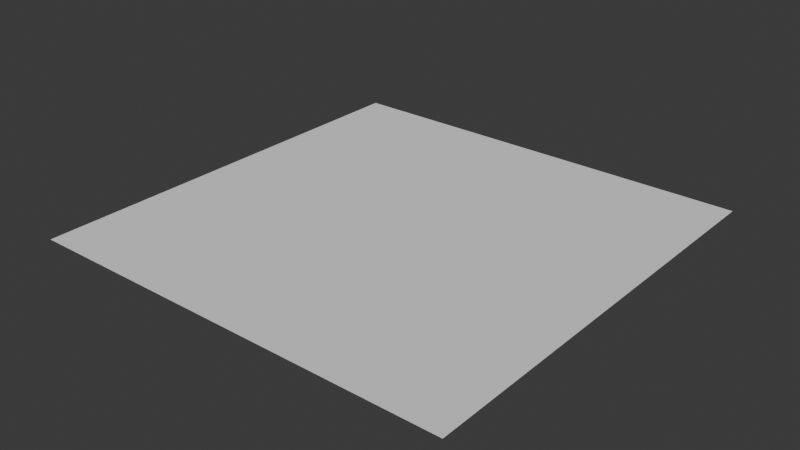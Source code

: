 # Source: transform_plane.blend  (saved by Blender 4.2.66; exported with 4.5.12 LTS)
import bpy
from mathutils import Matrix  # noqa: F401  (used for matrix-valued properties, if any)

bpy.ops.wm.read_factory_settings(use_empty=True)
scene = bpy.context.scene
scene.name = 'Scene'

# ---- collections
col_collection = bpy.data.collections.new('Collection'); scene.collection.children.link(col_collection)

# ---- world
world_world = bpy.data.worlds.new('World'); scene.world = world_world
world_world.use_nodes = True; world_world.node_tree.nodes.clear()
_N = world_world.node_tree.nodes; _L = world_world.node_tree.links
n0 = _N.new('ShaderNodeOutputWorld'); n0.name = 'World Output'; n0.location = (300, 300)
n1 = _N.new('ShaderNodeBackground'); n1.name = 'Background'; n1.location = (10, 300)
n1.inputs[0].default_value = (0.05088, 0.05088, 0.05088, 1.0)
_L.new(n1.outputs[0], n0.inputs[0])
n0.is_active_output = True
world_world.color = (0.05088, 0.05088, 0.05088)
world_world.sun_shadow_jitter_overblur = 0.0

# ---- meshes
me_plane = bpy.data.meshes.new('Plane')
me_plane.from_pydata([(-0.1524, -0.1524, 0.0), (0.1524, -0.1524, 0.0), (-0.1524, 0.1524, 0.0), (0.1524, 0.1524, 0.0)], [], [(0, 1, 3, 2)])
_uv = me_plane.uv_layers.new(name='UVMap')
_uv.uv.foreach_set('vector', [0.0, 0.0, 1.0, 0.0, 1.0, 1.0, 0.0, 1.0])
me_plane.update()

# ---- objects
ob_plane = bpy.data.objects.new('Plane', me_plane)

# ---- transforms, parenting, visibility, modifiers, constraints
ob_plane.location = (0.4572, -0.4572, 0.0)

# ---- collection membership
col_collection.objects.link(ob_plane)

# ---- scene / render settings (as saved in the file)
scene.frame_start = 1; scene.frame_end = 250; scene.frame_set(1)
scene.render.engine = 'BLENDER_EEVEE_NEXT'
bpy.context.view_layer.update()

# ---- added for rendering (the .blend has no active camera and no usable light): camera, sun
cam_auto = bpy.data.cameras.new('AutoCamera')
cam_auto.lens = 50.0
cam_auto.sensor_width = 36.0
cam_auto.clip_end = 1000.0
ob_auto_camera = bpy.data.objects.new('AutoCamera', cam_auto)
scene.collection.objects.link(ob_auto_camera)
ob_auto_camera.location = (0.85602, -0.935784, 0.319056)
ob_auto_camera.rotation_euler = (1.09748, -7.21219e-08, 0.694738)
scene.camera = ob_auto_camera
light_auto_sun = bpy.data.lights.new('AutoSun', 'SUN')
light_auto_sun.energy = 3.0
light_auto_sun.angle = 0.0523599
ob_auto_sun = bpy.data.objects.new('AutoSun', light_auto_sun)
scene.collection.objects.link(ob_auto_sun)
ob_auto_sun.rotation_euler = (0.872665, 0.174533, 0.523599)
bpy.context.view_layer.update()
